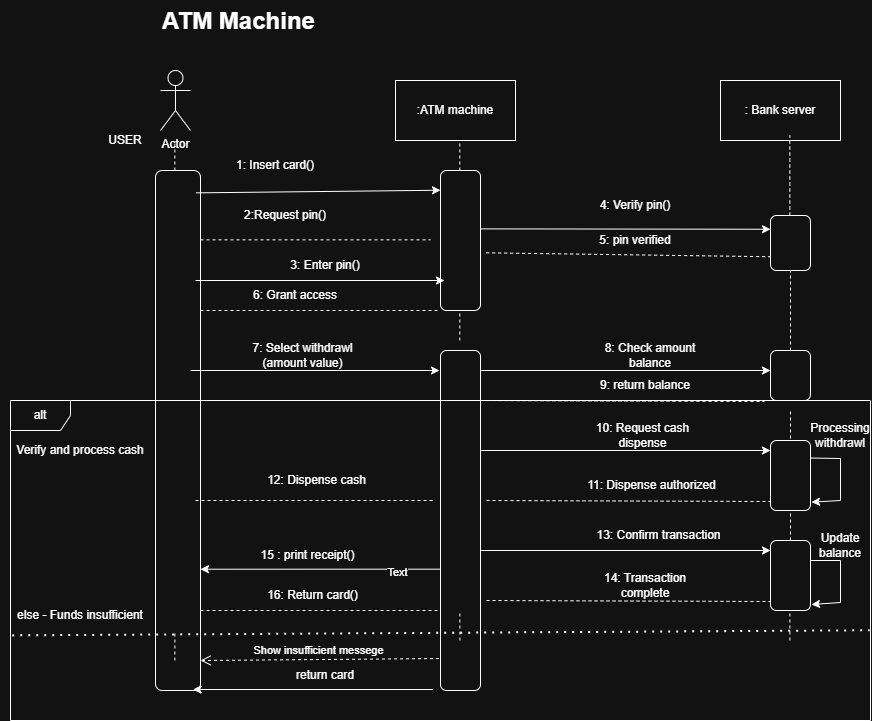

The diagram above was exported from draw.io. Its source (the exported page's mxGraphModel, read from the mxfile embedded in the PNG):
<mxGraphModel dx="2414" dy="1978" grid="1" gridSize="10" guides="1" tooltips="1" connect="1" arrows="1" fold="1" page="1" pageScale="1" pageWidth="850" pageHeight="1100" math="0" shadow="0">
  <root>
    <mxCell id="0" />
    <mxCell id="1" parent="0" />
    <mxCell id="AUytXj5Z4iPSwPtyuLjI-1" parent="1" style="shape=umlActor;verticalLabelPosition=bottom;verticalAlign=top;html=1;outlineConnect=0;" value="Actor" vertex="1">
      <mxGeometry height="60" width="30" x="130" y="-620" as="geometry" />
    </mxCell>
    <mxCell id="AUytXj5Z4iPSwPtyuLjI-2" parent="1" style="rounded=0;whiteSpace=wrap;html=1;" value=":ATM machine" vertex="1">
      <mxGeometry height="60" width="120" x="365" y="-610" as="geometry" />
    </mxCell>
    <mxCell id="AUytXj5Z4iPSwPtyuLjI-3" parent="1" style="rounded=0;whiteSpace=wrap;html=1;" value=": Bank server" vertex="1">
      <mxGeometry height="60" width="120" x="690" y="-610" as="geometry" />
    </mxCell>
    <mxCell id="AUytXj5Z4iPSwPtyuLjI-4" parent="1" style="rounded=1;whiteSpace=wrap;html=1;" value="" vertex="1">
      <mxGeometry height="520" width="45" x="125" y="-520" as="geometry" />
    </mxCell>
    <mxCell id="AUytXj5Z4iPSwPtyuLjI-5" edge="1" parent="1" style="endArrow=none;dashed=1;html=1;rounded=0;" value="">
      <mxGeometry height="50" relative="1" width="50" as="geometry">
        <Array as="points" />
        <mxPoint x="144.38" y="-520" as="sourcePoint" />
        <mxPoint x="144.38" y="-550" as="targetPoint" />
      </mxGeometry>
    </mxCell>
    <mxCell id="AUytXj5Z4iPSwPtyuLjI-6" edge="1" parent="1" style="endArrow=none;dashed=1;html=1;rounded=0;" value="">
      <mxGeometry height="50" relative="1" width="50" as="geometry">
        <Array as="points" />
        <mxPoint x="144.38" y="-30" as="sourcePoint" />
        <mxPoint x="144.38" y="-60" as="targetPoint" />
      </mxGeometry>
    </mxCell>
    <mxCell id="AUytXj5Z4iPSwPtyuLjI-7" edge="1" parent="1" style="endArrow=none;dashed=1;html=1;rounded=0;" value="">
      <mxGeometry height="50" relative="1" width="50" as="geometry">
        <Array as="points" />
        <mxPoint x="429.33" y="-520" as="sourcePoint" />
        <mxPoint x="429.33" y="-550" as="targetPoint" />
      </mxGeometry>
    </mxCell>
    <mxCell id="AUytXj5Z4iPSwPtyuLjI-8" parent="1" style="rounded=1;whiteSpace=wrap;html=1;" value="" vertex="1">
      <mxGeometry height="140" width="40" x="410" y="-520" as="geometry" />
    </mxCell>
    <mxCell id="AUytXj5Z4iPSwPtyuLjI-9" edge="1" parent="1" source="AUytXj5Z4iPSwPtyuLjI-4" style="endArrow=classic;html=1;rounded=0;exitX=0.9;exitY=0.043;exitDx=0;exitDy=0;exitPerimeter=0;entryX=0;entryY=0.141;entryDx=0;entryDy=0;entryPerimeter=0;" target="AUytXj5Z4iPSwPtyuLjI-8" value="">
      <mxGeometry height="50" relative="1" width="50" as="geometry">
        <mxPoint x="400" y="-270" as="sourcePoint" />
        <mxPoint x="450" y="-320" as="targetPoint" />
      </mxGeometry>
    </mxCell>
    <mxCell id="AUytXj5Z4iPSwPtyuLjI-10" parent="1" style="text;html=1;whiteSpace=wrap;strokeColor=none;fillColor=none;align=center;verticalAlign=middle;rounded=0;" value="1: Insert card()" vertex="1">
      <mxGeometry height="30" width="110" x="190" y="-540" as="geometry" />
    </mxCell>
    <mxCell id="AUytXj5Z4iPSwPtyuLjI-11" edge="1" parent="1" style="endArrow=none;dashed=1;html=1;rounded=0;" value="">
      <mxGeometry height="50" relative="1" width="50" as="geometry">
        <mxPoint x="170" y="-450.67" as="sourcePoint" />
        <mxPoint x="400" y="-450.67" as="targetPoint" />
      </mxGeometry>
    </mxCell>
    <mxCell id="AUytXj5Z4iPSwPtyuLjI-12" parent="1" style="text;html=1;whiteSpace=wrap;strokeColor=none;fillColor=none;align=center;verticalAlign=middle;rounded=0;" value="2:Request pin()" vertex="1">
      <mxGeometry height="30" width="90" x="210" y="-490" as="geometry" />
    </mxCell>
    <mxCell id="AUytXj5Z4iPSwPtyuLjI-13" edge="1" parent="1" style="endArrow=classic;html=1;rounded=0;exitX=0.9;exitY=0.043;exitDx=0;exitDy=0;exitPerimeter=0;entryX=0;entryY=0.141;entryDx=0;entryDy=0;entryPerimeter=0;" value="">
      <mxGeometry height="50" relative="1" width="50" as="geometry">
        <mxPoint x="165" y="-410" as="sourcePoint" />
        <mxPoint x="414" y="-410" as="targetPoint" />
      </mxGeometry>
    </mxCell>
    <mxCell id="AUytXj5Z4iPSwPtyuLjI-15" parent="1" style="text;html=1;whiteSpace=wrap;strokeColor=none;fillColor=none;align=center;verticalAlign=middle;rounded=0;" value="3: Enter pin()" vertex="1">
      <mxGeometry height="30" width="90" x="250" y="-440" as="geometry" />
    </mxCell>
    <mxCell id="AUytXj5Z4iPSwPtyuLjI-17" edge="1" parent="1" style="endArrow=none;dashed=1;html=1;rounded=0;entryX=0;entryY=1;entryDx=0;entryDy=0;" target="AUytXj5Z4iPSwPtyuLjI-8" value="">
      <mxGeometry height="50" relative="1" width="50" as="geometry">
        <mxPoint x="170" y="-380" as="sourcePoint" />
        <mxPoint x="400" y="-380" as="targetPoint" />
      </mxGeometry>
    </mxCell>
    <mxCell id="AUytXj5Z4iPSwPtyuLjI-18" parent="1" style="text;html=1;whiteSpace=wrap;strokeColor=none;fillColor=none;align=center;verticalAlign=middle;rounded=0;" value="6: Grant access" vertex="1">
      <mxGeometry height="30" width="90" x="220" y="-410" as="geometry" />
    </mxCell>
    <mxCell id="AUytXj5Z4iPSwPtyuLjI-19" parent="1" style="rounded=1;whiteSpace=wrap;html=1;" value="" vertex="1">
      <mxGeometry height="55" width="40" x="740" y="-475" as="geometry" />
    </mxCell>
    <mxCell id="AUytXj5Z4iPSwPtyuLjI-20" edge="1" parent="1" style="endArrow=none;dashed=1;html=1;rounded=0;" value="">
      <mxGeometry height="50" relative="1" width="50" as="geometry">
        <Array as="points">
          <mxPoint x="759.33" y="-515" />
        </Array>
        <mxPoint x="759.33" y="-475" as="sourcePoint" />
        <mxPoint x="759.33" y="-555" as="targetPoint" />
      </mxGeometry>
    </mxCell>
    <mxCell id="AUytXj5Z4iPSwPtyuLjI-23" edge="1" parent="1" source="AUytXj5Z4iPSwPtyuLjI-8" style="endArrow=classic;html=1;rounded=0;entryX=0;entryY=0.25;entryDx=0;entryDy=0;exitX=1.008;exitY=0.417;exitDx=0;exitDy=0;exitPerimeter=0;" target="AUytXj5Z4iPSwPtyuLjI-19" value="">
      <mxGeometry height="50" relative="1" width="50" as="geometry">
        <mxPoint x="400" y="-290" as="sourcePoint" />
        <mxPoint x="450" y="-340" as="targetPoint" />
      </mxGeometry>
    </mxCell>
    <mxCell id="AUytXj5Z4iPSwPtyuLjI-24" parent="1" style="text;html=1;whiteSpace=wrap;strokeColor=none;fillColor=none;align=center;verticalAlign=middle;rounded=0;" value="4: Verify pin()" vertex="1">
      <mxGeometry height="30" width="90" x="560" y="-500" as="geometry" />
    </mxCell>
    <mxCell id="AUytXj5Z4iPSwPtyuLjI-27" edge="1" parent="1" source="AUytXj5Z4iPSwPtyuLjI-8" style="endArrow=none;dashed=1;html=1;rounded=0;entryX=0;entryY=0.75;entryDx=0;entryDy=0;exitX=1.142;exitY=0.588;exitDx=0;exitDy=0;exitPerimeter=0;" target="AUytXj5Z4iPSwPtyuLjI-19" value="">
      <mxGeometry height="50" relative="1" width="50" as="geometry">
        <Array as="points" />
        <mxPoint x="400" y="-300" as="sourcePoint" />
        <mxPoint x="450" y="-350" as="targetPoint" />
      </mxGeometry>
    </mxCell>
    <mxCell id="AUytXj5Z4iPSwPtyuLjI-28" parent="1" style="text;html=1;whiteSpace=wrap;strokeColor=none;fillColor=none;align=center;verticalAlign=middle;rounded=0;" value="5: pin verified" vertex="1">
      <mxGeometry height="30" width="100" x="555" y="-465" as="geometry" />
    </mxCell>
    <mxCell id="AUytXj5Z4iPSwPtyuLjI-30" parent="1" style="rounded=1;whiteSpace=wrap;html=1;" value="" vertex="1">
      <mxGeometry height="340" width="40" x="410" y="-340" as="geometry" />
    </mxCell>
    <mxCell id="AUytXj5Z4iPSwPtyuLjI-32" edge="1" parent="1" style="endArrow=none;dashed=1;html=1;rounded=0;" value="">
      <mxGeometry height="50" relative="1" width="50" as="geometry">
        <Array as="points" />
        <mxPoint x="429.33" y="-350" as="sourcePoint" />
        <mxPoint x="429.33" y="-380" as="targetPoint" />
      </mxGeometry>
    </mxCell>
    <mxCell id="AUytXj5Z4iPSwPtyuLjI-33" edge="1" parent="1" style="endArrow=classic;html=1;rounded=0;exitX=0.9;exitY=0.043;exitDx=0;exitDy=0;exitPerimeter=0;entryX=0;entryY=0.141;entryDx=0;entryDy=0;entryPerimeter=0;" value="">
      <mxGeometry height="50" relative="1" width="50" as="geometry">
        <mxPoint x="160" y="-320" as="sourcePoint" />
        <mxPoint x="409" y="-320" as="targetPoint" />
      </mxGeometry>
    </mxCell>
    <mxCell id="AUytXj5Z4iPSwPtyuLjI-34" parent="1" style="text;html=1;whiteSpace=wrap;strokeColor=none;fillColor=none;align=center;verticalAlign=middle;rounded=0;" value="7: Select withdrawl (amount value)" vertex="1">
      <mxGeometry height="30" width="125" x="210" y="-350" as="geometry" />
    </mxCell>
    <mxCell id="AUytXj5Z4iPSwPtyuLjI-35" parent="1" style="rounded=1;whiteSpace=wrap;html=1;" value="" vertex="1">
      <mxGeometry height="50" width="40" x="740" y="-340" as="geometry" />
    </mxCell>
    <mxCell id="AUytXj5Z4iPSwPtyuLjI-36" edge="1" parent="1" style="endArrow=classic;html=1;rounded=0;entryX=0;entryY=0.25;entryDx=0;entryDy=0;exitX=1.008;exitY=0.417;exitDx=0;exitDy=0;exitPerimeter=0;" value="">
      <mxGeometry height="50" relative="1" width="50" as="geometry">
        <mxPoint x="450" y="-320" as="sourcePoint" />
        <mxPoint x="740" y="-320" as="targetPoint" />
      </mxGeometry>
    </mxCell>
    <mxCell id="AUytXj5Z4iPSwPtyuLjI-37" parent="1" style="text;html=1;whiteSpace=wrap;strokeColor=none;fillColor=none;align=center;verticalAlign=middle;rounded=0;" value="8: Check amount balance" vertex="1">
      <mxGeometry height="30" width="100" x="570" y="-350" as="geometry" />
    </mxCell>
    <mxCell id="AUytXj5Z4iPSwPtyuLjI-38" edge="1" parent="1" style="endArrow=none;dashed=1;html=1;rounded=0;entryX=0;entryY=0.75;entryDx=0;entryDy=0;exitX=1.142;exitY=0.588;exitDx=0;exitDy=0;exitPerimeter=0;" value="">
      <mxGeometry height="50" relative="1" width="50" as="geometry">
        <Array as="points" />
        <mxPoint x="450" y="-290" as="sourcePoint" />
        <mxPoint x="734" y="-289" as="targetPoint" />
      </mxGeometry>
    </mxCell>
    <mxCell id="AUytXj5Z4iPSwPtyuLjI-39" parent="1" style="text;html=1;whiteSpace=wrap;strokeColor=none;fillColor=none;align=center;verticalAlign=middle;rounded=0;" value="9: return balance" vertex="1">
      <mxGeometry height="30" width="120" x="555" y="-320" as="geometry" />
    </mxCell>
    <mxCell id="AUytXj5Z4iPSwPtyuLjI-40" edge="1" parent="1" style="endArrow=none;dashed=1;html=1;rounded=0;" value="">
      <mxGeometry height="50" relative="1" width="50" as="geometry">
        <Array as="points" />
        <mxPoint x="760" y="-240" as="sourcePoint" />
        <mxPoint x="760" y="-280" as="targetPoint" />
      </mxGeometry>
    </mxCell>
    <mxCell id="AUytXj5Z4iPSwPtyuLjI-41" edge="1" parent="1" source="AUytXj5Z4iPSwPtyuLjI-35" style="endArrow=none;dashed=1;html=1;rounded=0;exitX=0.5;exitY=0;exitDx=0;exitDy=0;" value="">
      <mxGeometry height="50" relative="1" width="50" as="geometry">
        <Array as="points" />
        <mxPoint x="750" y="-340" as="sourcePoint" />
        <mxPoint x="760" y="-420" as="targetPoint" />
      </mxGeometry>
    </mxCell>
    <mxCell id="AUytXj5Z4iPSwPtyuLjI-42" parent="1" style="rounded=1;whiteSpace=wrap;html=1;" value="" vertex="1">
      <mxGeometry height="70" width="40" x="740" y="-250" as="geometry" />
    </mxCell>
    <mxCell id="AUytXj5Z4iPSwPtyuLjI-43" edge="1" parent="1" style="endArrow=classic;html=1;rounded=0;entryX=0;entryY=0.25;entryDx=0;entryDy=0;exitX=1.008;exitY=0.417;exitDx=0;exitDy=0;exitPerimeter=0;" value="">
      <mxGeometry height="50" relative="1" width="50" as="geometry">
        <mxPoint x="450" y="-240" as="sourcePoint" />
        <mxPoint x="740" y="-240" as="targetPoint" />
      </mxGeometry>
    </mxCell>
    <mxCell id="AUytXj5Z4iPSwPtyuLjI-44" parent="1" style="text;html=1;whiteSpace=wrap;strokeColor=none;fillColor=none;align=center;verticalAlign=middle;rounded=0;" value="10: Request cash dispense" vertex="1">
      <mxGeometry height="30" width="125" x="550" y="-270" as="geometry" />
    </mxCell>
    <mxCell id="AUytXj5Z4iPSwPtyuLjI-45" edge="1" parent="1" source="AUytXj5Z4iPSwPtyuLjI-42" style="endArrow=classic;html=1;rounded=0;exitX=1;exitY=0.25;exitDx=0;exitDy=0;entryX=1.025;entryY=0.881;entryDx=0;entryDy=0;entryPerimeter=0;" target="AUytXj5Z4iPSwPtyuLjI-42" value="">
      <mxGeometry height="50" relative="1" width="50" as="geometry">
        <Array as="points">
          <mxPoint x="810" y="-232" />
          <mxPoint x="810" y="-190" />
        </Array>
        <mxPoint x="400" y="-340" as="sourcePoint" />
        <mxPoint x="450" y="-390" as="targetPoint" />
      </mxGeometry>
    </mxCell>
    <mxCell id="AUytXj5Z4iPSwPtyuLjI-46" parent="1" style="text;html=1;whiteSpace=wrap;strokeColor=none;fillColor=none;align=center;verticalAlign=middle;rounded=0;" value="Processing withdrawl" vertex="1">
      <mxGeometry height="30" width="60" x="780" y="-270" as="geometry" />
    </mxCell>
    <mxCell id="AUytXj5Z4iPSwPtyuLjI-47" edge="1" parent="1" style="endArrow=none;dashed=1;html=1;rounded=0;entryX=0;entryY=0.75;entryDx=0;entryDy=0;exitX=1.142;exitY=0.588;exitDx=0;exitDy=0;exitPerimeter=0;" value="">
      <mxGeometry height="50" relative="1" width="50" as="geometry">
        <Array as="points" />
        <mxPoint x="456" y="-190" as="sourcePoint" />
        <mxPoint x="740" y="-189" as="targetPoint" />
      </mxGeometry>
    </mxCell>
    <mxCell id="AUytXj5Z4iPSwPtyuLjI-49" parent="1" style="text;html=1;whiteSpace=wrap;strokeColor=none;fillColor=none;align=center;verticalAlign=middle;rounded=0;" value="11: Dispense authorized" vertex="1">
      <mxGeometry height="30" width="157.5" x="542.5" y="-220" as="geometry" />
    </mxCell>
    <mxCell id="AUytXj5Z4iPSwPtyuLjI-50" edge="1" parent="1" style="endArrow=none;dashed=1;html=1;rounded=0;entryX=0;entryY=1;entryDx=0;entryDy=0;" value="">
      <mxGeometry height="50" relative="1" width="50" as="geometry">
        <mxPoint x="165" y="-190" as="sourcePoint" />
        <mxPoint x="405" y="-190" as="targetPoint" />
      </mxGeometry>
    </mxCell>
    <mxCell id="AUytXj5Z4iPSwPtyuLjI-51" parent="1" style="text;html=1;whiteSpace=wrap;strokeColor=none;fillColor=none;align=center;verticalAlign=middle;rounded=0;" value="12: Dispense cash" vertex="1">
      <mxGeometry height="30" width="157.5" x="207.5" y="-225" as="geometry" />
    </mxCell>
    <mxCell id="AUytXj5Z4iPSwPtyuLjI-52" parent="1" style="rounded=1;whiteSpace=wrap;html=1;" value="" vertex="1">
      <mxGeometry height="70" width="40" x="740" y="-150" as="geometry" />
    </mxCell>
    <mxCell id="AUytXj5Z4iPSwPtyuLjI-54" edge="1" parent="1" style="endArrow=none;dashed=1;html=1;rounded=0;" value="">
      <mxGeometry height="50" relative="1" width="50" as="geometry">
        <Array as="points" />
        <mxPoint x="760" y="-150" as="sourcePoint" />
        <mxPoint x="760" y="-180" as="targetPoint" />
      </mxGeometry>
    </mxCell>
    <mxCell id="AUytXj5Z4iPSwPtyuLjI-55" edge="1" parent="1" style="endArrow=classic;html=1;rounded=0;entryX=0;entryY=0.25;entryDx=0;entryDy=0;exitX=1.008;exitY=0.417;exitDx=0;exitDy=0;exitPerimeter=0;" value="">
      <mxGeometry height="50" relative="1" width="50" as="geometry">
        <mxPoint x="450" y="-140" as="sourcePoint" />
        <mxPoint x="740" y="-140" as="targetPoint" />
      </mxGeometry>
    </mxCell>
    <mxCell id="AUytXj5Z4iPSwPtyuLjI-56" parent="1" style="text;html=1;whiteSpace=wrap;strokeColor=none;fillColor=none;align=center;verticalAlign=middle;rounded=0;" value="13: Confirm transaction" vertex="1">
      <mxGeometry height="30" width="157.5" x="550" y="-170" as="geometry" />
    </mxCell>
    <mxCell id="AUytXj5Z4iPSwPtyuLjI-57" edge="1" parent="1" style="endArrow=classic;html=1;rounded=0;exitX=1;exitY=0.25;exitDx=0;exitDy=0;entryX=1.025;entryY=0.881;entryDx=0;entryDy=0;entryPerimeter=0;" value="">
      <mxGeometry height="50" relative="1" width="50" as="geometry">
        <Array as="points">
          <mxPoint x="810" y="-130" />
          <mxPoint x="810" y="-88" />
        </Array>
        <mxPoint x="780" y="-130" as="sourcePoint" />
        <mxPoint x="781" y="-86" as="targetPoint" />
      </mxGeometry>
    </mxCell>
    <mxCell id="AUytXj5Z4iPSwPtyuLjI-58" parent="1" style="text;html=1;whiteSpace=wrap;strokeColor=none;fillColor=none;align=center;verticalAlign=middle;rounded=0;" value="Update balance" vertex="1">
      <mxGeometry height="30" width="60" x="780" y="-160" as="geometry" />
    </mxCell>
    <mxCell id="AUytXj5Z4iPSwPtyuLjI-59" edge="1" parent="1" style="endArrow=none;dashed=1;html=1;rounded=0;entryX=0;entryY=0.75;entryDx=0;entryDy=0;exitX=1.142;exitY=0.588;exitDx=0;exitDy=0;exitPerimeter=0;" value="">
      <mxGeometry height="50" relative="1" width="50" as="geometry">
        <Array as="points" />
        <mxPoint x="456" y="-90" as="sourcePoint" />
        <mxPoint x="740" y="-89" as="targetPoint" />
      </mxGeometry>
    </mxCell>
    <mxCell id="AUytXj5Z4iPSwPtyuLjI-63" parent="1" style="text;html=1;whiteSpace=wrap;strokeColor=none;fillColor=none;align=center;verticalAlign=middle;rounded=0;" value="14: Transaction complete" vertex="1">
      <mxGeometry height="30" width="110" x="560" y="-120" as="geometry" />
    </mxCell>
    <mxCell id="AUytXj5Z4iPSwPtyuLjI-64" edge="1" parent="1" style="endArrow=classic;html=1;rounded=0;exitX=0;exitY=0.846;exitDx=0;exitDy=0;exitPerimeter=0;" value="">
      <mxGeometry height="50" relative="1" width="50" as="geometry">
        <mxPoint x="410" y="-121.32999999999997" as="sourcePoint" />
        <mxPoint x="170" y="-121.29" as="targetPoint" />
      </mxGeometry>
    </mxCell>
    <mxCell id="ptKa8L9V6M2dJj3Cj8W0-7" connectable="0" parent="AUytXj5Z4iPSwPtyuLjI-64" style="edgeLabel;html=1;align=center;verticalAlign=middle;resizable=0;points=[];" value="Text" vertex="1">
      <mxGeometry relative="1" x="-0.6306" y="2" as="geometry">
        <mxPoint as="offset" />
      </mxGeometry>
    </mxCell>
    <mxCell id="AUytXj5Z4iPSwPtyuLjI-65" parent="1" style="text;html=1;whiteSpace=wrap;strokeColor=none;fillColor=none;align=center;verticalAlign=middle;rounded=0;" value="15 : print receipt()" vertex="1">
      <mxGeometry height="30" width="105" x="225" y="-150" as="geometry" />
    </mxCell>
    <mxCell id="AUytXj5Z4iPSwPtyuLjI-66" edge="1" parent="1" style="endArrow=none;dashed=1;html=1;rounded=0;entryX=0;entryY=1;entryDx=0;entryDy=0;" value="">
      <mxGeometry height="50" relative="1" width="50" as="geometry">
        <mxPoint x="170" y="-80" as="sourcePoint" />
        <mxPoint x="410" y="-80" as="targetPoint" />
      </mxGeometry>
    </mxCell>
    <mxCell id="AUytXj5Z4iPSwPtyuLjI-67" parent="1" style="text;html=1;whiteSpace=wrap;strokeColor=none;fillColor=none;align=center;verticalAlign=middle;rounded=0;" value="16: Return card()" vertex="1">
      <mxGeometry height="30" width="95" x="235" y="-110" as="geometry" />
    </mxCell>
    <mxCell id="AUytXj5Z4iPSwPtyuLjI-71" parent="1" style="text;html=1;whiteSpace=wrap;strokeColor=none;fillColor=none;align=center;verticalAlign=middle;rounded=0;" value="USER" vertex="1">
      <mxGeometry height="20" width="60" x="65" y="-560" as="geometry" />
    </mxCell>
    <mxCell id="AUytXj5Z4iPSwPtyuLjI-72" edge="1" parent="1" style="endArrow=none;dashed=1;html=1;rounded=0;" value="">
      <mxGeometry height="50" relative="1" width="50" as="geometry">
        <Array as="points" />
        <mxPoint x="429.41" y="-50" as="sourcePoint" />
        <mxPoint x="429.41" y="-80" as="targetPoint" />
      </mxGeometry>
    </mxCell>
    <mxCell id="AUytXj5Z4iPSwPtyuLjI-73" edge="1" parent="1" style="endArrow=none;dashed=1;html=1;rounded=0;" value="">
      <mxGeometry height="50" relative="1" width="50" as="geometry">
        <Array as="points" />
        <mxPoint x="759.41" y="-50" as="sourcePoint" />
        <mxPoint x="759.41" y="-80" as="targetPoint" />
      </mxGeometry>
    </mxCell>
    <mxCell id="ptKa8L9V6M2dJj3Cj8W0-1" parent="1" style="shape=umlFrame;whiteSpace=wrap;html=1;pointerEvents=0;" value="alt" vertex="1">
      <mxGeometry height="320" width="860" x="-20" y="-290" as="geometry" />
    </mxCell>
    <mxCell id="ptKa8L9V6M2dJj3Cj8W0-3" parent="1" style="text;html=1;whiteSpace=wrap;strokeColor=none;fillColor=none;align=center;verticalAlign=middle;rounded=0;" value="Verify and process cash" vertex="1">
      <mxGeometry height="30" width="140" x="-20" y="-255" as="geometry" />
    </mxCell>
    <mxCell id="ptKa8L9V6M2dJj3Cj8W0-4" edge="1" parent="1" source="ptKa8L9V6M2dJj3Cj8W0-1" style="endArrow=none;dashed=1;html=1;dashPattern=1 3;strokeWidth=2;rounded=0;entryX=0.999;entryY=0.718;entryDx=0;entryDy=0;entryPerimeter=0;exitX=0.002;exitY=0.734;exitDx=0;exitDy=0;exitPerimeter=0;" target="ptKa8L9V6M2dJj3Cj8W0-1" value="">
      <mxGeometry height="50" relative="1" width="50" as="geometry">
        <mxPoint x="470" y="-60" as="sourcePoint" />
        <mxPoint x="520" y="-110" as="targetPoint" />
      </mxGeometry>
    </mxCell>
    <mxCell id="ptKa8L9V6M2dJj3Cj8W0-6" parent="1" style="text;html=1;whiteSpace=wrap;strokeColor=none;fillColor=none;align=center;verticalAlign=middle;rounded=0;" value="else - Funds insufficient" vertex="1">
      <mxGeometry height="30" width="160" x="-30" y="-90" as="geometry" />
    </mxCell>
    <mxCell id="ptKa8L9V6M2dJj3Cj8W0-8" edge="1" parent="1" style="endArrow=classic;html=1;rounded=0;" value="">
      <mxGeometry height="50" relative="1" width="50" as="geometry">
        <mxPoint x="402.5" y="-1" as="sourcePoint" />
        <mxPoint x="162.5" y="-1" as="targetPoint" />
      </mxGeometry>
    </mxCell>
    <mxCell id="ptKa8L9V6M2dJj3Cj8W0-11" parent="1" style="text;html=1;whiteSpace=wrap;strokeColor=none;fillColor=none;align=center;verticalAlign=middle;rounded=0;" value="return card" vertex="1">
      <mxGeometry height="30" width="110" x="240" y="-30" as="geometry" />
    </mxCell>
    <mxCell id="ptKa8L9V6M2dJj3Cj8W0-12" edge="1" parent="1" source="AUytXj5Z4iPSwPtyuLjI-30" style="html=1;verticalAlign=bottom;endArrow=open;dashed=1;endSize=8;curved=0;rounded=0;exitX=-0.038;exitY=0.906;exitDx=0;exitDy=0;exitPerimeter=0;" value="Show insufficient messege">
      <mxGeometry relative="1" x="0.0063" as="geometry">
        <mxPoint as="offset" />
        <mxPoint x="250" y="-30" as="sourcePoint" />
        <mxPoint x="170" y="-30" as="targetPoint" />
      </mxGeometry>
    </mxCell>
    <mxCell id="KWZRtMlzCJ5fh9wHHyG9-1" parent="1" style="text;html=1;whiteSpace=wrap;overflow=hidden;rounded=0;" value="&lt;h1 style=&quot;margin-top: 0px;&quot;&gt;ATM Machine&lt;/h1&gt;" vertex="1">
      <mxGeometry height="60" width="250" x="130" y="-690" as="geometry" />
    </mxCell>
  </root>
</mxGraphModel>